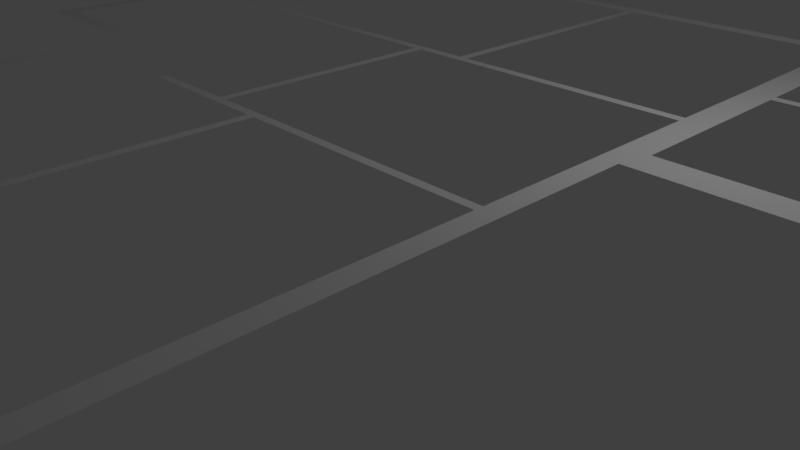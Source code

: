 # Source: dom_v3.blend  (saved by Blender 2.78.0; exported with 4.5.12 LTS)
import bpy
from mathutils import Matrix  # noqa: F401  (used for matrix-valued properties, if any)

bpy.ops.wm.read_factory_settings(use_empty=True)
scene = bpy.context.scene
scene.name = 'Scene'

# ---- collections
col_collection_1 = bpy.data.collections.new('Collection 1'); scene.collection.children.link(col_collection_1)

# ---- world
world_world = bpy.data.worlds.new('World'); scene.world = world_world
world_world.use_nodes = True; world_world.node_tree.nodes.clear()
_N = world_world.node_tree.nodes; _L = world_world.node_tree.links
n0 = _N.new('ShaderNodeOutputWorld'); n0.name = 'World Output'; n0.location = (300, 300)
n1 = _N.new('ShaderNodeBackground'); n1.name = 'Background'; n1.location = (10, 300)
n1.inputs[0].default_value = (0.05088, 0.05088, 0.05088, 1.0)
_L.new(n1.outputs[0], n0.inputs[0])
n0.is_active_output = True
world_world.color = (0.05088, 0.05088, 0.05088)
world_world.use_sun_shadow = False
world_world.sun_shadow_jitter_overblur = 0.0
world_world.cycles.sampling_method = 'MANUAL'

# ---- cameras
cam_camera = bpy.data.cameras.new('Camera')
cam_camera.clip_end = 100.0
cam_camera.lens = 35.0
cam_camera.sensor_width = 32.0
cam_camera.sensor_height = 18.0
cam_camera.ortho_scale = 7.314
cam_camera.dof.focus_distance = 0.0

# ---- lights
light_lamp = bpy.data.lights.new('Lamp', 'POINT')
light_lamp.transmission_factor = 0.0
light_lamp.cutoff_distance = 30.0
light_lamp.energy = 100.0
light_lamp.shadow_buffer_clip_start = 1.001
light_lamp.shadow_soft_size = 0.1
light_lamp.shadow_maximum_resolution = 0.006
light_lamp.use_absolute_resolution = True

# ---- meshes
me_plane_001 = bpy.data.meshes.new('Plane.001')
me_plane_001.from_pydata([(-1.0, -10.67, 0.0), (6.252, -10.67, 0.0), (-1.0, 1.0, 0.0), (6.343, 1.0, 0.0), (-1.0, -1.968, 0.0), (-1.0, -2.901, 0.0), (-0.7829, 0.7659, 0.0), (-1.0, -5.617, 0.0), (6.252, -5.693, 0.0), (6.252, -4.511, 0.0), (6.014, -10.48, 0.0), (-0.7829, -10.48, 0.0), (9.69, 1.0, 0.0), (9.69, -4.511, 0.0), (9.69, -3.517, 0.0), (9.69, -2.513, 0.0), (-3.142, -2.901, 0.0), (-3.142, -4.819, 0.0), (-3.142, -5.617, 0.0), (6.343, 0.6078, 0.0), (-0.7829, -1.968, 0.0), (-0.7829, -3.124, 0.0), (-0.7829, -5.398, 0.0), (6.014, -5.693, 0.0), (6.014, -4.117, 0.0), (9.309, 0.6078, 0.0), (9.309, -4.117, 0.0), (9.309, -3.517, 0.0), (9.309, -2.513, 0.0), (-2.913, -3.124, 0.0), (-2.913, -4.819, 0.0), (-2.913, -5.398, 0.0), (-1.0, -0.5311, 0.0), (-0.7829, -0.5311, 0.0), (-1.0, -6.587, 0.0), (-1.0, -7.766, 0.0), (-0.7829, -6.587, 0.0), (-0.7829, -7.766, 0.0), (0.07799, -10.67, 0.0), (1.861, -10.67, 0.0), (2.814, -10.67, 0.0), (2.933, -10.67, 0.0), (3.866, -10.67, 0.0), (5.153, -10.67, 0.0), (0.07799, -10.48, 0.0), (1.861, -10.48, 0.0), (2.814, -10.48, 0.0), (2.933, -10.48, 0.0), (3.866, -10.48, 0.0), (5.153, -10.48, 0.0), (2.814, -6.084, 0.0), (2.933, -6.084, 0.0), (2.933, -6.192, 0.0), (2.933, -7.5, 0.0), (2.933, -8.39, 0.0), (2.814, -8.39, 0.0), (2.814, -7.5, 0.0), (2.814, -6.192, 0.0), (4.251, -6.084, 0.0), (4.251, -6.192, 0.0), (0.992, -6.084, 0.0), (0.992, -6.192, 0.0), (2.124, -6.084, 0.0), (2.238, -6.084, 0.0), (2.238, -6.192, 0.0), (2.124, -6.192, 0.0), (2.124, -4.755, 0.0), (2.238, -4.755, 0.0), (-3.142, -3.855, 0.0), (-2.913, -3.855, 0.0), (-1.128, -5.617, 0.0), (-0.9054, -5.398, 0.0), (-1.128, -2.901, 0.0), (-0.9054, -3.124, 0.0), (-0.7829, -4.792, 0.0), (-0.9054, -4.792, 0.0), (-0.7829, -3.818, 0.0), (-0.9054, -3.818, 0.0), (6.252, -6.188, 0.0), (6.252, -6.084, 0.0), (6.014, -6.188, 0.0), (6.014, -6.084, 0.0), (5.134, -6.084, 0.0), (5.134, -6.192, 0.0), (6.252, -4.521, 0.0), (6.014, -4.521, 0.0), (6.346, -4.117, 0.0), (6.346, -4.511, 0.0), (6.014, -3.937, 0.0), (6.346, -3.937, 0.0), (6.014, -1.525, 0.0), (6.346, -1.525, 0.0), (6.346, -1.62, 0.0), (6.346, -1.747, 0.0), (6.346, -2.955, 0.0), (6.346, -3.077, 0.0), (6.014, -3.077, 0.0), (6.014, -2.955, 0.0), (6.014, -1.747, 0.0), (6.014, -1.62, 0.0), (5.363, -3.077, 0.0), (5.363, -2.955, 0.0), (4.466, -3.077, 0.0), (4.466, -2.955, 0.0), (1.075, -3.077, 0.0), (1.075, -2.955, 0.0), (0.1819, -3.077, 0.0), (0.1819, -2.955, 0.0), (-1.0, -2.841, 0.0), (-0.7829, -3.069, 0.0), (-1.0, -2.758, 0.0), (-0.7829, -2.947, 0.0), (2.122, -2.955, 0.0), (2.242, -2.955, 0.0), (2.823, -2.955, 0.0), (2.944, -2.955, 0.0), (2.944, -3.077, 0.0), (2.823, -3.077, 0.0), (2.242, -3.077, 0.0), (2.122, -3.077, 0.0), (2.242, -3.877, 0.0), (2.122, -3.877, 0.0), (5.99, 1.0, 0.0), (2.944, 1.0, 0.0), (2.823, 1.0, 0.0), (5.99, 0.7659, 0.0), (2.944, 0.7659, 0.0), (2.823, 0.7659, 0.0), (6.002, -0.5454, 0.0), (6.345, -0.5454, 0.0), (7.314, 0.6078, 0.0), (7.314, 1.0, 0.0), (5.996, 0.2036, 0.0), (6.344, 0.2036, 0.0), (7.327, 0.2081, 0.0), (9.309, -1.509, 0.0), (9.309, -0.5043, 0.0), (9.69, -1.509, 0.0), (9.69, -0.5043, 0.0), (9.309, -1.742, 0.0), (9.309, -1.609, 0.0), (9.69, -1.742, 0.0), (9.69, -1.609, 0.0), (7.663, -1.617, 0.0), (8.65, -1.613, 0.0), (7.663, -1.745, 0.0), (8.65, -1.744, 0.0), (-1.0, -8.703, 0.0), (-1.0, -9.749, 0.0), (-0.7829, -8.703, 0.0), (-0.7829, -9.749, 0.0), (4.974, 1.0, 0.0), (3.959, 1.0, 0.0), (4.974, 0.7659, 0.0), (3.959, 0.7659, 0.0)], [], [(38, 0, 11, 44), (32, 2, 6, 33), (131, 12, 25, 130), (78, 1, 10, 80), (72, 5, 21, 73), (110, 4, 20, 111), (87, 9, 24, 86), (141, 15, 28, 139), (34, 7, 22, 36), (68, 16, 29, 69), (84, 8, 23, 85), (18, 17, 30, 31), (14, 13, 26, 27), (70, 18, 31, 71), (122, 3, 19, 125), (15, 14, 27, 28), (4, 32, 33, 20), (147, 35, 37, 149), (35, 34, 36, 37), (1, 43, 49, 10), (43, 42, 48, 49), (42, 41, 47, 48), (41, 40, 46, 47), (40, 39, 45, 46), (39, 38, 44, 45), (52, 57, 50, 51), (47, 46, 55, 54), (54, 55, 56, 53), (53, 56, 57, 52), (52, 51, 58, 59), (62, 65, 61, 60), (50, 57, 64, 63), (63, 64, 65, 62), (63, 62, 66, 67), (17, 68, 69, 30), (7, 70, 71, 22), (16, 72, 73, 29), (22, 71, 75, 74), (74, 75, 77, 76), (21, 76, 77, 73), (8, 79, 81, 23), (79, 78, 80, 81), (59, 58, 82, 83), (80, 83, 82, 81), (9, 84, 85, 24), (13, 87, 86, 26), (86, 24, 88, 89), (92, 99, 90, 91), (89, 88, 96, 95), (95, 96, 97, 94), (94, 97, 98, 93), (93, 98, 99, 92), (97, 96, 100, 101), (101, 100, 102, 103), (112, 119, 104, 105), (105, 104, 106, 107), (5, 108, 109, 21), (108, 110, 111, 109), (106, 109, 111, 107), (103, 102, 116, 115), (115, 116, 117, 114), (114, 117, 118, 113), (113, 118, 119, 112), (119, 118, 120, 121), (66, 121, 120, 67), (2, 124, 127, 6), (124, 123, 126, 127), (151, 122, 125, 153), (114, 127, 126, 115), (132, 125, 19, 133), (90, 128, 129, 91), (3, 131, 130, 19), (128, 132, 133, 129), (134, 133, 19, 130), (12, 138, 136, 25), (138, 137, 135, 136), (137, 142, 140, 135), (142, 141, 139, 140), (144, 140, 139, 146), (92, 143, 145, 93), (143, 144, 146, 145), (0, 148, 150, 11), (148, 147, 149, 150), (123, 152, 154, 126), (152, 151, 153, 154)])
me_plane_001.use_remesh_preserve_volume = False
me_plane_001.use_remesh_preserve_attributes = False
me_plane_001.use_mirror_vertex_groups = False
me_plane_001.update()

# ---- objects
ob_plane = bpy.data.objects.new('Plane', me_plane_001)
ob_lamp = bpy.data.objects.new('Lamp', light_lamp)
ob_camera = bpy.data.objects.new('Camera', cam_camera)

# ---- transforms, parenting, visibility, modifiers, constraints
ob_plane.location = (-2.767, 4.498, 2.301)
ob_plane.lineart.crease_threshold = 0.0
ob_lamp.location = (4.076, 1.005, 5.904)
ob_lamp.rotation_euler = (0.6503, 0.05522, 1.866)
ob_lamp.lock_rotations_4d = False
ob_lamp.empty_display_type = 'ARROWS'
ob_lamp.color = (0.0, 0.0, 0.0, 0.0)
ob_lamp.lineart.crease_threshold = 0.0
ob_camera.location = (7.481, -6.508, 5.344)
ob_camera.rotation_euler = (1.109, 0.0, 0.8149)
ob_camera.lock_rotations_4d = False
ob_camera.empty_display_type = 'ARROWS'
ob_camera.color = (0.0, 0.0, 0.0, 0.0)
ob_camera.display_type = 'WIRE'
ob_camera.lineart.crease_threshold = 0.0

# ---- collection membership
col_collection_1.objects.link(ob_plane)
col_collection_1.objects.link(ob_lamp)
col_collection_1.objects.link(ob_camera)

# ---- scene / render settings (as saved in the file)
scene.camera = ob_camera
scene.frame_start = 1; scene.frame_end = 250; scene.frame_set(1)
scene.render.engine = 'CYCLES'
scene.render.resolution_percentage = 50
scene.render.dither_intensity = 0.0
scene.cycles.use_denoising = False
scene.cycles.samples = 128
scene.cycles.sampling_pattern = 'TABULATED_SOBOL'
scene.cycles.light_sampling_threshold = 0.0
scene.cycles.use_adaptive_sampling = False
scene.cycles.use_light_tree = False
scene.cycles.blur_glossy = 0.0
scene.cycles.sample_clamp_indirect = 0.0
scene.view_settings.view_transform = 'Standard'
bpy.context.view_layer.update()
